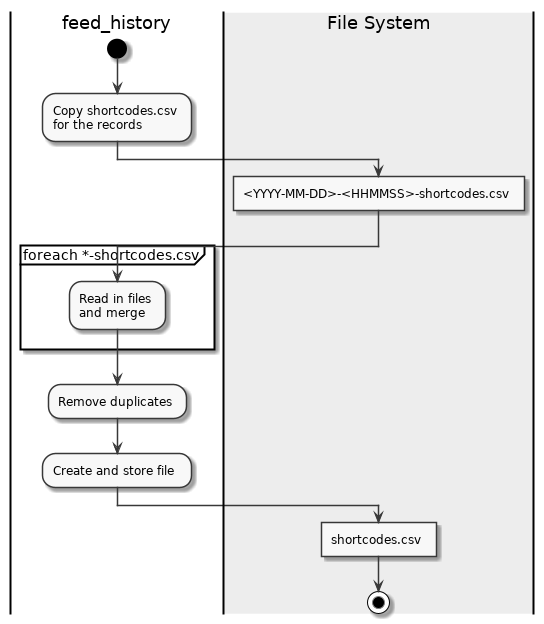

The diagram above was rendered by PlantUML. Its source (embedded in the PNG):
@startumlsc_modern
skinparam monochrome true
skinparam componentStyle uml2

|feed_history|
start

:Copy shortcodes.csv
for the records;

|#AntiqueWhite|File System|
:<YYYY-MM-DD>-<HHMMSS>-shortcodes.csv]

|feed_history|
partition "foreach *-shortcodes.csv" {
    :Read in files
    and merge;
}

:Remove duplicates;
:Create and store file;

|File System|
:shortcodes.csv]

stop

@enduml